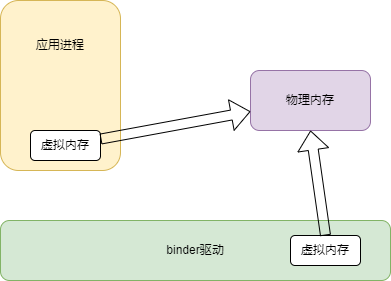

The diagram above was exported from draw.io. Its source (the exported page's mxGraphModel, read from the mxfile embedded in the PNG):
<mxGraphModel dx="1050" dy="522" grid="1" gridSize="10" guides="1" tooltips="1" connect="1" arrows="1" fold="1" page="1" pageScale="1" pageWidth="827" pageHeight="1169" math="0" shadow="0">
  <root>
    <mxCell id="0" />
    <mxCell id="1" parent="0" />
    <mxCell id="xeVW8_t8NVFAS37izToz-1" value="" style="rounded=1;whiteSpace=wrap;html=1;fillColor=#fff2cc;strokeColor=#d6b656;" vertex="1" parent="1">
      <mxGeometry x="180" y="210" width="120" height="170" as="geometry" />
    </mxCell>
    <mxCell id="xeVW8_t8NVFAS37izToz-2" value="binder驱动" style="rounded=1;whiteSpace=wrap;html=1;fillColor=#d5e8d4;strokeColor=#82b366;" vertex="1" parent="1">
      <mxGeometry x="180" y="430" width="390" height="60" as="geometry" />
    </mxCell>
    <mxCell id="xeVW8_t8NVFAS37izToz-3" value="虚拟内存" style="rounded=1;whiteSpace=wrap;html=1;" vertex="1" parent="1">
      <mxGeometry x="210" y="340" width="70" height="30" as="geometry" />
    </mxCell>
    <mxCell id="xeVW8_t8NVFAS37izToz-5" value="虚拟内存" style="rounded=1;whiteSpace=wrap;html=1;" vertex="1" parent="1">
      <mxGeometry x="470" y="445" width="70" height="30" as="geometry" />
    </mxCell>
    <mxCell id="xeVW8_t8NVFAS37izToz-6" value="物理内存" style="rounded=1;whiteSpace=wrap;html=1;fillColor=#e1d5e7;strokeColor=#9673a6;" vertex="1" parent="1">
      <mxGeometry x="430" y="280" width="120" height="60" as="geometry" />
    </mxCell>
    <mxCell id="xeVW8_t8NVFAS37izToz-7" value="" style="shape=flexArrow;endArrow=classic;html=1;rounded=0;" edge="1" parent="1" source="xeVW8_t8NVFAS37izToz-3" target="xeVW8_t8NVFAS37izToz-6">
      <mxGeometry width="50" height="50" relative="1" as="geometry">
        <mxPoint x="390" y="400" as="sourcePoint" />
        <mxPoint x="440" y="350" as="targetPoint" />
      </mxGeometry>
    </mxCell>
    <mxCell id="xeVW8_t8NVFAS37izToz-9" value="" style="shape=flexArrow;endArrow=classic;html=1;rounded=0;entryX=0.5;entryY=1;entryDx=0;entryDy=0;exitX=0.5;exitY=0;exitDx=0;exitDy=0;" edge="1" parent="1" source="xeVW8_t8NVFAS37izToz-5" target="xeVW8_t8NVFAS37izToz-6">
      <mxGeometry width="50" height="50" relative="1" as="geometry">
        <mxPoint x="290" y="364" as="sourcePoint" />
        <mxPoint x="450" y="360" as="targetPoint" />
      </mxGeometry>
    </mxCell>
    <mxCell id="xeVW8_t8NVFAS37izToz-10" value="应用进程" style="text;html=1;align=center;verticalAlign=middle;whiteSpace=wrap;rounded=0;" vertex="1" parent="1">
      <mxGeometry x="210" y="240" width="60" height="30" as="geometry" />
    </mxCell>
  </root>
</mxGraphModel>